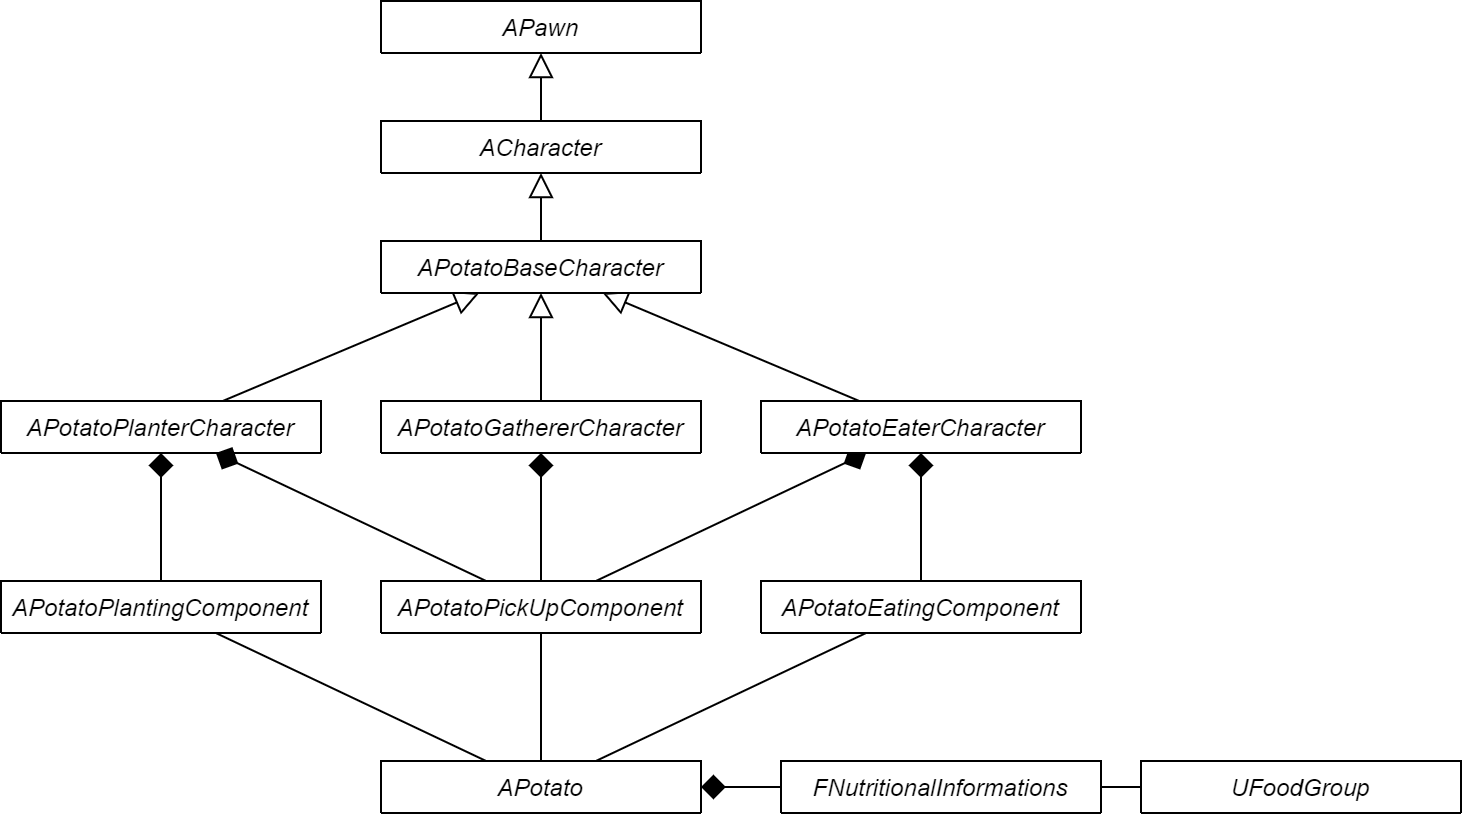

The diagram above was exported from draw.io. Its source (the exported page's mxGraphModel, read from the mxfile embedded in the PNG):
<mxGraphModel dx="1422" dy="934" grid="1" gridSize="10" guides="1" tooltips="1" connect="1" arrows="1" fold="1" page="1" pageScale="1" pageWidth="827" pageHeight="1169" math="0" shadow="0">
  <root>
    <mxCell id="WIyWlLk6GJQsqaUBKTNV-0" />
    <mxCell id="WIyWlLk6GJQsqaUBKTNV-1" parent="WIyWlLk6GJQsqaUBKTNV-0" />
    <mxCell id="05uiClfitL8qmG_g4CpU-3" value="" style="endArrow=block;endSize=10;endFill=0;shadow=0;strokeWidth=1;rounded=0;elbow=vertical;" edge="1" parent="WIyWlLk6GJQsqaUBKTNV-1" source="05uiClfitL8qmG_g4CpU-0" target="zkfFHV4jXpPFQw0GAbJ--0">
      <mxGeometry width="160" relative="1" as="geometry">
        <mxPoint x="420" y="370" as="sourcePoint" />
        <mxPoint x="330" y="250" as="targetPoint" />
      </mxGeometry>
    </mxCell>
    <mxCell id="05uiClfitL8qmG_g4CpU-7" value="" style="endArrow=block;endSize=10;endFill=0;shadow=0;strokeWidth=1;rounded=0;elbow=vertical;" edge="1" parent="WIyWlLk6GJQsqaUBKTNV-1" source="05uiClfitL8qmG_g4CpU-4" target="zkfFHV4jXpPFQw0GAbJ--0">
      <mxGeometry width="160" relative="1" as="geometry">
        <mxPoint x="237" y="380" as="sourcePoint" />
        <mxPoint x="273" y="288" as="targetPoint" />
      </mxGeometry>
    </mxCell>
    <mxCell id="05uiClfitL8qmG_g4CpU-11" value="" style="endArrow=block;endSize=10;endFill=0;shadow=0;strokeWidth=1;rounded=0;elbow=vertical;" edge="1" parent="WIyWlLk6GJQsqaUBKTNV-1" source="05uiClfitL8qmG_g4CpU-8" target="zkfFHV4jXpPFQw0GAbJ--0">
      <mxGeometry width="160" relative="1" as="geometry">
        <mxPoint x="395.3076923076924" y="380" as="sourcePoint" />
        <mxPoint x="404.6923076923076" y="258" as="targetPoint" />
      </mxGeometry>
    </mxCell>
    <mxCell id="05uiClfitL8qmG_g4CpU-16" value="" style="endArrow=block;endSize=10;endFill=0;shadow=0;strokeWidth=1;rounded=0;elbow=vertical;" edge="1" parent="WIyWlLk6GJQsqaUBKTNV-1" source="zkfFHV4jXpPFQw0GAbJ--0" target="05uiClfitL8qmG_g4CpU-12">
      <mxGeometry width="160" relative="1" as="geometry">
        <mxPoint x="390" y="380" as="sourcePoint" />
        <mxPoint x="390" y="308" as="targetPoint" />
      </mxGeometry>
    </mxCell>
    <mxCell id="05uiClfitL8qmG_g4CpU-17" value="" style="endArrow=block;endSize=10;endFill=0;shadow=0;strokeWidth=1;rounded=0;elbow=vertical;" edge="1" parent="WIyWlLk6GJQsqaUBKTNV-1" source="05uiClfitL8qmG_g4CpU-12" target="05uiClfitL8qmG_g4CpU-14">
      <mxGeometry width="160" relative="1" as="geometry">
        <mxPoint x="390" y="170" as="sourcePoint" />
        <mxPoint x="390" y="16" as="targetPoint" />
      </mxGeometry>
    </mxCell>
    <mxCell id="05uiClfitL8qmG_g4CpU-12" value="ACharacter" style="swimlane;fontStyle=2;align=center;verticalAlign=top;childLayout=stackLayout;horizontal=1;startSize=26;horizontalStack=0;resizeParent=1;resizeLast=0;collapsible=1;marginBottom=0;rounded=0;shadow=0;strokeWidth=1;" vertex="1" collapsed="1" parent="WIyWlLk6GJQsqaUBKTNV-1">
      <mxGeometry x="300" y="80" width="160" height="26" as="geometry">
        <mxRectangle x="300" y="-20" width="160" height="138" as="alternateBounds" />
      </mxGeometry>
    </mxCell>
    <mxCell id="05uiClfitL8qmG_g4CpU-13" value="" style="line;html=1;strokeWidth=1;align=left;verticalAlign=middle;spacingTop=-1;spacingLeft=3;spacingRight=3;rotatable=0;labelPosition=right;points=[];portConstraint=eastwest;" vertex="1" parent="05uiClfitL8qmG_g4CpU-12">
      <mxGeometry y="26" width="160" height="8" as="geometry" />
    </mxCell>
    <mxCell id="05uiClfitL8qmG_g4CpU-14" value="APawn" style="swimlane;fontStyle=2;align=center;verticalAlign=top;childLayout=stackLayout;horizontal=1;startSize=26;horizontalStack=0;resizeParent=1;resizeLast=0;collapsible=1;marginBottom=0;rounded=0;shadow=0;strokeWidth=1;" vertex="1" collapsed="1" parent="WIyWlLk6GJQsqaUBKTNV-1">
      <mxGeometry x="300" y="20" width="160" height="26" as="geometry">
        <mxRectangle x="300" y="-180" width="160" height="138" as="alternateBounds" />
      </mxGeometry>
    </mxCell>
    <mxCell id="05uiClfitL8qmG_g4CpU-15" value="" style="line;html=1;strokeWidth=1;align=left;verticalAlign=middle;spacingTop=-1;spacingLeft=3;spacingRight=3;rotatable=0;labelPosition=right;points=[];portConstraint=eastwest;" vertex="1" parent="05uiClfitL8qmG_g4CpU-14">
      <mxGeometry y="26" width="160" height="8" as="geometry" />
    </mxCell>
    <mxCell id="05uiClfitL8qmG_g4CpU-18" style="edgeStyle=none;rounded=0;orthogonalLoop=1;jettySize=auto;html=1;exitX=0.75;exitY=0;exitDx=0;exitDy=0;" edge="1" parent="WIyWlLk6GJQsqaUBKTNV-1" source="05uiClfitL8qmG_g4CpU-4" target="05uiClfitL8qmG_g4CpU-4">
      <mxGeometry relative="1" as="geometry" />
    </mxCell>
    <mxCell id="05uiClfitL8qmG_g4CpU-4" value="APotatoPlanterCharacter" style="swimlane;fontStyle=2;align=center;verticalAlign=top;childLayout=stackLayout;horizontal=1;startSize=26;horizontalStack=0;resizeParent=1;resizeLast=0;collapsible=1;marginBottom=0;rounded=0;shadow=0;strokeWidth=1;" vertex="1" collapsed="1" parent="WIyWlLk6GJQsqaUBKTNV-1">
      <mxGeometry x="110" y="220" width="160" height="26" as="geometry">
        <mxRectangle x="130" y="370" width="160" height="138" as="alternateBounds" />
      </mxGeometry>
    </mxCell>
    <mxCell id="05uiClfitL8qmG_g4CpU-5" value="" style="line;html=1;strokeWidth=1;align=left;verticalAlign=middle;spacingTop=-1;spacingLeft=3;spacingRight=3;rotatable=0;labelPosition=right;points=[];portConstraint=eastwest;" vertex="1" parent="05uiClfitL8qmG_g4CpU-4">
      <mxGeometry y="26" width="160" height="8" as="geometry" />
    </mxCell>
    <mxCell id="05uiClfitL8qmG_g4CpU-25" style="edgeStyle=none;rounded=0;orthogonalLoop=1;jettySize=auto;html=1;startArrow=none;startFill=0;endArrow=diamond;endFill=1;endSize=10;" edge="1" parent="WIyWlLk6GJQsqaUBKTNV-1" source="05uiClfitL8qmG_g4CpU-21" target="05uiClfitL8qmG_g4CpU-19">
      <mxGeometry relative="1" as="geometry" />
    </mxCell>
    <mxCell id="05uiClfitL8qmG_g4CpU-28" style="edgeStyle=none;rounded=0;orthogonalLoop=1;jettySize=auto;html=1;entryX=1;entryY=0.5;entryDx=0;entryDy=0;startArrow=none;startFill=0;endArrow=none;endFill=0;endSize=10;strokeWidth=1;" edge="1" parent="WIyWlLk6GJQsqaUBKTNV-1" source="05uiClfitL8qmG_g4CpU-26" target="05uiClfitL8qmG_g4CpU-21">
      <mxGeometry relative="1" as="geometry" />
    </mxCell>
    <mxCell id="05uiClfitL8qmG_g4CpU-43" style="edgeStyle=none;rounded=0;orthogonalLoop=1;jettySize=auto;html=1;startArrow=none;startFill=0;endArrow=none;endFill=0;endSize=10;strokeWidth=1;" edge="1" parent="WIyWlLk6GJQsqaUBKTNV-1" source="05uiClfitL8qmG_g4CpU-19" target="05uiClfitL8qmG_g4CpU-34">
      <mxGeometry relative="1" as="geometry" />
    </mxCell>
    <mxCell id="05uiClfitL8qmG_g4CpU-44" style="edgeStyle=none;rounded=0;orthogonalLoop=1;jettySize=auto;html=1;startArrow=none;startFill=0;endArrow=none;endFill=0;endSize=10;strokeWidth=1;" edge="1" parent="WIyWlLk6GJQsqaUBKTNV-1" source="05uiClfitL8qmG_g4CpU-19" target="05uiClfitL8qmG_g4CpU-37">
      <mxGeometry relative="1" as="geometry" />
    </mxCell>
    <mxCell id="05uiClfitL8qmG_g4CpU-33" style="edgeStyle=none;rounded=0;orthogonalLoop=1;jettySize=auto;html=1;startArrow=none;startFill=0;endArrow=diamond;endFill=1;endSize=10;strokeWidth=1;" edge="1" parent="WIyWlLk6GJQsqaUBKTNV-1" source="05uiClfitL8qmG_g4CpU-31" target="05uiClfitL8qmG_g4CpU-4">
      <mxGeometry relative="1" as="geometry" />
    </mxCell>
    <mxCell id="05uiClfitL8qmG_g4CpU-42" style="rounded=0;orthogonalLoop=1;jettySize=auto;html=1;startArrow=none;startFill=0;endArrow=none;endFill=0;endSize=10;strokeWidth=1;" edge="1" parent="WIyWlLk6GJQsqaUBKTNV-1" source="05uiClfitL8qmG_g4CpU-31" target="05uiClfitL8qmG_g4CpU-19">
      <mxGeometry relative="1" as="geometry" />
    </mxCell>
    <mxCell id="05uiClfitL8qmG_g4CpU-31" value="APotatoPlantingComponent" style="swimlane;fontStyle=2;align=center;verticalAlign=top;childLayout=stackLayout;horizontal=1;startSize=26;horizontalStack=0;resizeParent=1;resizeLast=0;collapsible=1;marginBottom=0;rounded=0;shadow=0;strokeWidth=1;" vertex="1" collapsed="1" parent="WIyWlLk6GJQsqaUBKTNV-1">
      <mxGeometry x="110" y="310" width="160" height="26" as="geometry">
        <mxRectangle x="130" y="370" width="160" height="138" as="alternateBounds" />
      </mxGeometry>
    </mxCell>
    <mxCell id="05uiClfitL8qmG_g4CpU-32" value="" style="line;html=1;strokeWidth=1;align=left;verticalAlign=middle;spacingTop=-1;spacingLeft=3;spacingRight=3;rotatable=0;labelPosition=right;points=[];portConstraint=eastwest;" vertex="1" parent="05uiClfitL8qmG_g4CpU-31">
      <mxGeometry y="26" width="160" height="8" as="geometry" />
    </mxCell>
    <mxCell id="05uiClfitL8qmG_g4CpU-36" style="edgeStyle=none;rounded=0;orthogonalLoop=1;jettySize=auto;html=1;entryX=0.5;entryY=1;entryDx=0;entryDy=0;startArrow=none;startFill=0;endArrow=diamond;endFill=1;endSize=10;strokeWidth=1;" edge="1" parent="WIyWlLk6GJQsqaUBKTNV-1" source="05uiClfitL8qmG_g4CpU-34" target="05uiClfitL8qmG_g4CpU-8">
      <mxGeometry relative="1" as="geometry" />
    </mxCell>
    <mxCell id="05uiClfitL8qmG_g4CpU-40" style="edgeStyle=none;rounded=0;orthogonalLoop=1;jettySize=auto;html=1;startArrow=none;startFill=0;endArrow=diamond;endFill=1;endSize=10;strokeWidth=1;" edge="1" parent="WIyWlLk6GJQsqaUBKTNV-1" source="05uiClfitL8qmG_g4CpU-34" target="05uiClfitL8qmG_g4CpU-4">
      <mxGeometry relative="1" as="geometry" />
    </mxCell>
    <mxCell id="05uiClfitL8qmG_g4CpU-41" style="edgeStyle=none;rounded=0;orthogonalLoop=1;jettySize=auto;html=1;startArrow=none;startFill=0;endArrow=diamond;endFill=1;endSize=10;strokeWidth=1;" edge="1" parent="WIyWlLk6GJQsqaUBKTNV-1" source="05uiClfitL8qmG_g4CpU-34" target="05uiClfitL8qmG_g4CpU-0">
      <mxGeometry relative="1" as="geometry" />
    </mxCell>
    <mxCell id="05uiClfitL8qmG_g4CpU-34" value="APotatoPickUpComponent" style="swimlane;fontStyle=2;align=center;verticalAlign=top;childLayout=stackLayout;horizontal=1;startSize=26;horizontalStack=0;resizeParent=1;resizeLast=0;collapsible=1;marginBottom=0;rounded=0;shadow=0;strokeWidth=1;" vertex="1" collapsed="1" parent="WIyWlLk6GJQsqaUBKTNV-1">
      <mxGeometry x="300" y="310" width="160" height="26" as="geometry">
        <mxRectangle x="130" y="370" width="160" height="138" as="alternateBounds" />
      </mxGeometry>
    </mxCell>
    <mxCell id="05uiClfitL8qmG_g4CpU-35" value="" style="line;html=1;strokeWidth=1;align=left;verticalAlign=middle;spacingTop=-1;spacingLeft=3;spacingRight=3;rotatable=0;labelPosition=right;points=[];portConstraint=eastwest;" vertex="1" parent="05uiClfitL8qmG_g4CpU-34">
      <mxGeometry y="26" width="160" height="8" as="geometry" />
    </mxCell>
    <mxCell id="05uiClfitL8qmG_g4CpU-8" value="APotatoGathererCharacter" style="swimlane;fontStyle=2;align=center;verticalAlign=top;childLayout=stackLayout;horizontal=1;startSize=26;horizontalStack=0;resizeParent=1;resizeLast=0;collapsible=1;marginBottom=0;rounded=0;shadow=0;strokeWidth=1;" vertex="1" collapsed="1" parent="WIyWlLk6GJQsqaUBKTNV-1">
      <mxGeometry x="300" y="220" width="160" height="26" as="geometry">
        <mxRectangle x="480" y="370" width="160" height="138" as="alternateBounds" />
      </mxGeometry>
    </mxCell>
    <mxCell id="05uiClfitL8qmG_g4CpU-9" value="" style="line;html=1;strokeWidth=1;align=left;verticalAlign=middle;spacingTop=-1;spacingLeft=3;spacingRight=3;rotatable=0;labelPosition=right;points=[];portConstraint=eastwest;" vertex="1" parent="05uiClfitL8qmG_g4CpU-8">
      <mxGeometry y="26" width="160" height="8" as="geometry" />
    </mxCell>
    <mxCell id="05uiClfitL8qmG_g4CpU-0" value="APotatoEaterCharacter" style="swimlane;fontStyle=2;align=center;verticalAlign=top;childLayout=stackLayout;horizontal=1;startSize=26;horizontalStack=0;resizeParent=1;resizeLast=0;collapsible=1;marginBottom=0;rounded=0;shadow=0;strokeWidth=1;" vertex="1" collapsed="1" parent="WIyWlLk6GJQsqaUBKTNV-1">
      <mxGeometry x="490" y="220" width="160" height="26" as="geometry">
        <mxRectangle x="300" y="370" width="160" height="138" as="alternateBounds" />
      </mxGeometry>
    </mxCell>
    <mxCell id="05uiClfitL8qmG_g4CpU-1" value="" style="line;html=1;strokeWidth=1;align=left;verticalAlign=middle;spacingTop=-1;spacingLeft=3;spacingRight=3;rotatable=0;labelPosition=right;points=[];portConstraint=eastwest;" vertex="1" parent="05uiClfitL8qmG_g4CpU-0">
      <mxGeometry y="26" width="160" height="8" as="geometry" />
    </mxCell>
    <mxCell id="05uiClfitL8qmG_g4CpU-39" style="edgeStyle=none;rounded=0;orthogonalLoop=1;jettySize=auto;html=1;startArrow=none;startFill=0;endArrow=diamond;endFill=1;endSize=10;strokeWidth=1;" edge="1" parent="WIyWlLk6GJQsqaUBKTNV-1" source="05uiClfitL8qmG_g4CpU-37" target="05uiClfitL8qmG_g4CpU-0">
      <mxGeometry relative="1" as="geometry" />
    </mxCell>
    <mxCell id="05uiClfitL8qmG_g4CpU-37" value="APotatoEatingComponent" style="swimlane;fontStyle=2;align=center;verticalAlign=top;childLayout=stackLayout;horizontal=1;startSize=26;horizontalStack=0;resizeParent=1;resizeLast=0;collapsible=1;marginBottom=0;rounded=0;shadow=0;strokeWidth=1;" vertex="1" collapsed="1" parent="WIyWlLk6GJQsqaUBKTNV-1">
      <mxGeometry x="490" y="310" width="160" height="26" as="geometry">
        <mxRectangle x="130" y="370" width="160" height="138" as="alternateBounds" />
      </mxGeometry>
    </mxCell>
    <mxCell id="05uiClfitL8qmG_g4CpU-38" value="" style="line;html=1;strokeWidth=1;align=left;verticalAlign=middle;spacingTop=-1;spacingLeft=3;spacingRight=3;rotatable=0;labelPosition=right;points=[];portConstraint=eastwest;" vertex="1" parent="05uiClfitL8qmG_g4CpU-37">
      <mxGeometry y="26" width="160" height="8" as="geometry" />
    </mxCell>
    <mxCell id="05uiClfitL8qmG_g4CpU-19" value="APotato" style="swimlane;fontStyle=2;align=center;verticalAlign=top;childLayout=stackLayout;horizontal=1;startSize=26;horizontalStack=0;resizeParent=1;resizeLast=0;collapsible=1;marginBottom=0;rounded=0;shadow=0;strokeWidth=1;" vertex="1" collapsed="1" parent="WIyWlLk6GJQsqaUBKTNV-1">
      <mxGeometry x="300" y="400" width="160" height="26" as="geometry">
        <mxRectangle x="290" y="330" width="160" height="138" as="alternateBounds" />
      </mxGeometry>
    </mxCell>
    <mxCell id="05uiClfitL8qmG_g4CpU-20" value="" style="line;html=1;strokeWidth=1;align=left;verticalAlign=middle;spacingTop=-1;spacingLeft=3;spacingRight=3;rotatable=0;labelPosition=right;points=[];portConstraint=eastwest;" vertex="1" parent="05uiClfitL8qmG_g4CpU-19">
      <mxGeometry y="26" width="160" height="8" as="geometry" />
    </mxCell>
    <mxCell id="05uiClfitL8qmG_g4CpU-21" value="FNutritionalInformations" style="swimlane;fontStyle=2;align=center;verticalAlign=top;childLayout=stackLayout;horizontal=1;startSize=26;horizontalStack=0;resizeParent=1;resizeLast=0;collapsible=1;marginBottom=0;rounded=0;shadow=0;strokeWidth=1;" vertex="1" collapsed="1" parent="WIyWlLk6GJQsqaUBKTNV-1">
      <mxGeometry x="500" y="400" width="160" height="26" as="geometry">
        <mxRectangle x="490" y="310" width="160" height="138" as="alternateBounds" />
      </mxGeometry>
    </mxCell>
    <mxCell id="05uiClfitL8qmG_g4CpU-22" value="" style="line;html=1;strokeWidth=1;align=left;verticalAlign=middle;spacingTop=-1;spacingLeft=3;spacingRight=3;rotatable=0;labelPosition=right;points=[];portConstraint=eastwest;" vertex="1" parent="05uiClfitL8qmG_g4CpU-21">
      <mxGeometry y="26" width="160" height="8" as="geometry" />
    </mxCell>
    <mxCell id="zkfFHV4jXpPFQw0GAbJ--0" value="APotatoBaseCharacter" style="swimlane;fontStyle=2;align=center;verticalAlign=top;childLayout=stackLayout;horizontal=1;startSize=26;horizontalStack=0;resizeParent=1;resizeLast=0;collapsible=1;marginBottom=0;rounded=0;shadow=0;strokeWidth=1;" parent="WIyWlLk6GJQsqaUBKTNV-1" vertex="1" collapsed="1">
      <mxGeometry x="300" y="140" width="160" height="26" as="geometry">
        <mxRectangle x="300" y="160" width="160" height="138" as="alternateBounds" />
      </mxGeometry>
    </mxCell>
    <mxCell id="zkfFHV4jXpPFQw0GAbJ--4" value="" style="line;html=1;strokeWidth=1;align=left;verticalAlign=middle;spacingTop=-1;spacingLeft=3;spacingRight=3;rotatable=0;labelPosition=right;points=[];portConstraint=eastwest;" parent="zkfFHV4jXpPFQw0GAbJ--0" vertex="1">
      <mxGeometry y="26" width="160" height="8" as="geometry" />
    </mxCell>
    <mxCell id="05uiClfitL8qmG_g4CpU-26" value="UFoodGroup" style="swimlane;fontStyle=2;align=center;verticalAlign=top;childLayout=stackLayout;horizontal=1;startSize=26;horizontalStack=0;resizeParent=1;resizeLast=0;collapsible=1;marginBottom=0;rounded=0;shadow=0;strokeWidth=1;" vertex="1" collapsed="1" parent="WIyWlLk6GJQsqaUBKTNV-1">
      <mxGeometry x="680" y="400" width="160" height="26" as="geometry">
        <mxRectangle x="490" y="310" width="160" height="138" as="alternateBounds" />
      </mxGeometry>
    </mxCell>
    <mxCell id="05uiClfitL8qmG_g4CpU-27" value="" style="line;html=1;strokeWidth=1;align=left;verticalAlign=middle;spacingTop=-1;spacingLeft=3;spacingRight=3;rotatable=0;labelPosition=right;points=[];portConstraint=eastwest;" vertex="1" parent="05uiClfitL8qmG_g4CpU-26">
      <mxGeometry y="26" width="160" height="8" as="geometry" />
    </mxCell>
  </root>
</mxGraphModel>